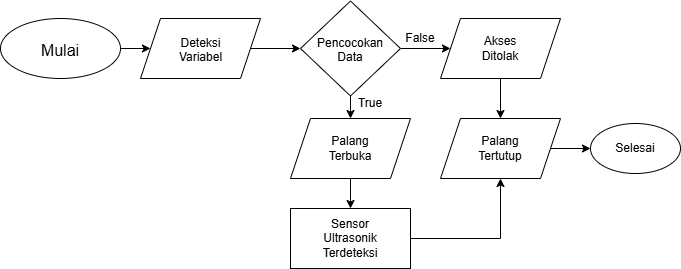

The diagram above was exported from draw.io. Its source (the exported page's mxGraphModel, read from the mxfile embedded in the PNG):
<mxGraphModel dx="872" dy="473" grid="1" gridSize="10" guides="1" tooltips="1" connect="1" arrows="1" fold="1" page="1" pageScale="1" pageWidth="827" pageHeight="1169" math="0" shadow="0">
  <root>
    <mxCell id="0" />
    <mxCell id="1" parent="0" />
    <mxCell id="5QAvcT5Qv82p_hAiMOTe-47" edge="1" parent="1" source="5QAvcT5Qv82p_hAiMOTe-1" style="edgeStyle=orthogonalEdgeStyle;rounded=0;orthogonalLoop=1;jettySize=auto;html=1;exitX=1;exitY=0.5;exitDx=0;exitDy=0;entryX=0;entryY=0.5;entryDx=0;entryDy=0;" target="5QAvcT5Qv82p_hAiMOTe-12">
      <mxGeometry relative="1" as="geometry" />
    </mxCell>
    <mxCell id="5QAvcT5Qv82p_hAiMOTe-1" parent="1" style="ellipse;whiteSpace=wrap;html=1;direction=east;" value="" vertex="1">
      <mxGeometry height="60" width="120" x="90" y="140" as="geometry" />
    </mxCell>
    <UserObject label="Mulai" placeholders="1" name="Variable" id="5QAvcT5Qv82p_hAiMOTe-4">
      <mxCell parent="1" style="text;html=1;strokeColor=none;fillColor=none;align=center;verticalAlign=middle;whiteSpace=wrap;overflow=hidden;fontSize=16;" vertex="1">
        <mxGeometry height="20" width="80" x="110" y="160" as="geometry" />
      </mxCell>
    </UserObject>
    <mxCell id="5QAvcT5Qv82p_hAiMOTe-24" edge="1" parent="1" source="5QAvcT5Qv82p_hAiMOTe-12" style="edgeStyle=orthogonalEdgeStyle;rounded=0;orthogonalLoop=1;jettySize=auto;html=1;exitX=1;exitY=0.5;exitDx=0;exitDy=0;entryX=0;entryY=0.5;entryDx=0;entryDy=0;" target="5QAvcT5Qv82p_hAiMOTe-20">
      <mxGeometry relative="1" as="geometry" />
    </mxCell>
    <mxCell id="5QAvcT5Qv82p_hAiMOTe-12" parent="1" style="shape=parallelogram;perimeter=parallelogramPerimeter;whiteSpace=wrap;html=1;fixedSize=1;" value="" vertex="1">
      <mxGeometry height="60" width="120" x="230" y="140" as="geometry" />
    </mxCell>
    <UserObject label="Deteksi Variabel" placeholders="1" name="Variable" id="5QAvcT5Qv82p_hAiMOTe-15">
      <mxCell parent="1" style="text;html=1;strokeColor=none;fillColor=none;align=center;verticalAlign=middle;whiteSpace=wrap;overflow=hidden;" vertex="1">
        <mxGeometry height="30" width="65" x="257.5" y="155" as="geometry" />
      </mxCell>
    </UserObject>
    <mxCell id="5QAvcT5Qv82p_hAiMOTe-29" edge="1" parent="1" source="5QAvcT5Qv82p_hAiMOTe-20" style="edgeStyle=orthogonalEdgeStyle;rounded=0;orthogonalLoop=1;jettySize=auto;html=1;exitX=0.5;exitY=1;exitDx=0;exitDy=0;entryX=0.5;entryY=0;entryDx=0;entryDy=0;" target="5QAvcT5Qv82p_hAiMOTe-27">
      <mxGeometry relative="1" as="geometry" />
    </mxCell>
    <mxCell id="5QAvcT5Qv82p_hAiMOTe-31" edge="1" parent="1" source="5QAvcT5Qv82p_hAiMOTe-20" style="edgeStyle=orthogonalEdgeStyle;rounded=0;orthogonalLoop=1;jettySize=auto;html=1;exitX=1;exitY=0.5;exitDx=0;exitDy=0;">
      <mxGeometry relative="1" as="geometry">
        <mxPoint x="540" y="170" as="targetPoint" />
      </mxGeometry>
    </mxCell>
    <mxCell id="5QAvcT5Qv82p_hAiMOTe-20" parent="1" style="rhombus;whiteSpace=wrap;html=1;" value="" vertex="1">
      <mxGeometry height="95" width="100" x="390" y="122.5" as="geometry" />
    </mxCell>
    <UserObject label="Pencocokan Data" placeholders="1" name="Variable" id="5QAvcT5Qv82p_hAiMOTe-22">
      <mxCell parent="1" style="text;html=1;strokeColor=none;fillColor=none;align=center;verticalAlign=middle;whiteSpace=wrap;overflow=hidden;" vertex="1">
        <mxGeometry height="30" width="80" x="400" y="155" as="geometry" />
      </mxCell>
    </UserObject>
    <mxCell id="5QAvcT5Qv82p_hAiMOTe-54" edge="1" parent="1" source="5QAvcT5Qv82p_hAiMOTe-27" style="edgeStyle=orthogonalEdgeStyle;rounded=0;orthogonalLoop=1;jettySize=auto;html=1;exitX=0.5;exitY=1;exitDx=0;exitDy=0;entryX=0.5;entryY=0;entryDx=0;entryDy=0;" target="5QAvcT5Qv82p_hAiMOTe-53">
      <mxGeometry relative="1" as="geometry" />
    </mxCell>
    <mxCell id="5QAvcT5Qv82p_hAiMOTe-27" parent="1" style="shape=parallelogram;perimeter=parallelogramPerimeter;whiteSpace=wrap;html=1;fixedSize=1;" value="" vertex="1">
      <mxGeometry height="60" width="120" x="380" y="240" as="geometry" />
    </mxCell>
    <mxCell id="5QAvcT5Qv82p_hAiMOTe-30" parent="1" style="text;html=1;whiteSpace=wrap;strokeColor=none;fillColor=none;align=center;verticalAlign=middle;rounded=0;" value="Palang Terbuka" vertex="1">
      <mxGeometry height="30" width="60" x="410" y="255" as="geometry" />
    </mxCell>
    <mxCell id="5QAvcT5Qv82p_hAiMOTe-38" parent="1" style="text;html=1;whiteSpace=wrap;strokeColor=none;fillColor=none;align=center;verticalAlign=middle;rounded=0;" value="False" vertex="1">
      <mxGeometry height="30" width="60" x="480" y="145" as="geometry" />
    </mxCell>
    <mxCell id="5QAvcT5Qv82p_hAiMOTe-56" edge="1" parent="1" source="5QAvcT5Qv82p_hAiMOTe-39" style="edgeStyle=orthogonalEdgeStyle;rounded=0;orthogonalLoop=1;jettySize=auto;html=1;exitX=0.5;exitY=1;exitDx=0;exitDy=0;entryX=0.5;entryY=0;entryDx=0;entryDy=0;" target="5QAvcT5Qv82p_hAiMOTe-48">
      <mxGeometry relative="1" as="geometry" />
    </mxCell>
    <mxCell id="5QAvcT5Qv82p_hAiMOTe-39" parent="1" style="shape=parallelogram;perimeter=parallelogramPerimeter;whiteSpace=wrap;html=1;fixedSize=1;" value="" vertex="1">
      <mxGeometry height="60" width="120" x="530" y="140" as="geometry" />
    </mxCell>
    <mxCell id="5QAvcT5Qv82p_hAiMOTe-40" parent="1" style="text;html=1;whiteSpace=wrap;strokeColor=none;fillColor=none;align=center;verticalAlign=middle;rounded=0;" value="Akses Ditolak" vertex="1">
      <mxGeometry height="30" width="60" x="560" y="155" as="geometry" />
    </mxCell>
    <mxCell id="5QAvcT5Qv82p_hAiMOTe-42" parent="1" style="ellipse;whiteSpace=wrap;html=1;" value="" vertex="1">
      <mxGeometry height="50" width="90" x="680" y="245" as="geometry" />
    </mxCell>
    <mxCell id="5QAvcT5Qv82p_hAiMOTe-43" parent="1" style="text;html=1;whiteSpace=wrap;strokeColor=none;fillColor=none;align=center;verticalAlign=middle;rounded=0;" value="Selesai" vertex="1">
      <mxGeometry height="30" width="60" x="695" y="255" as="geometry" />
    </mxCell>
    <mxCell id="5QAvcT5Qv82p_hAiMOTe-46" parent="1" style="text;html=1;whiteSpace=wrap;strokeColor=none;fillColor=none;align=center;verticalAlign=middle;rounded=0;" value="True" vertex="1">
      <mxGeometry height="30" width="60" x="430" y="210" as="geometry" />
    </mxCell>
    <mxCell id="5QAvcT5Qv82p_hAiMOTe-58" edge="1" parent="1" source="5QAvcT5Qv82p_hAiMOTe-48" style="edgeStyle=orthogonalEdgeStyle;rounded=0;orthogonalLoop=1;jettySize=auto;html=1;exitX=1;exitY=0.5;exitDx=0;exitDy=0;entryX=0;entryY=0.5;entryDx=0;entryDy=0;" target="5QAvcT5Qv82p_hAiMOTe-42">
      <mxGeometry relative="1" as="geometry" />
    </mxCell>
    <mxCell id="5QAvcT5Qv82p_hAiMOTe-48" parent="1" style="shape=parallelogram;perimeter=parallelogramPerimeter;whiteSpace=wrap;html=1;fixedSize=1;" value="" vertex="1">
      <mxGeometry height="60" width="120" x="530" y="240" as="geometry" />
    </mxCell>
    <mxCell id="5QAvcT5Qv82p_hAiMOTe-50" parent="1" style="text;html=1;whiteSpace=wrap;strokeColor=none;fillColor=none;align=center;verticalAlign=middle;rounded=0;" value="Palang Tertutup" vertex="1">
      <mxGeometry height="30" width="60" x="560" y="255" as="geometry" />
    </mxCell>
    <mxCell id="5QAvcT5Qv82p_hAiMOTe-57" edge="1" parent="1" source="5QAvcT5Qv82p_hAiMOTe-53" style="edgeStyle=orthogonalEdgeStyle;rounded=0;orthogonalLoop=1;jettySize=auto;html=1;exitX=1;exitY=0.5;exitDx=0;exitDy=0;entryX=0.5;entryY=1;entryDx=0;entryDy=0;" target="5QAvcT5Qv82p_hAiMOTe-48">
      <mxGeometry relative="1" as="geometry" />
    </mxCell>
    <mxCell id="5QAvcT5Qv82p_hAiMOTe-53" parent="1" style="rounded=0;whiteSpace=wrap;html=1;" value="" vertex="1">
      <mxGeometry height="60" width="120" x="380" y="330" as="geometry" />
    </mxCell>
    <mxCell id="5QAvcT5Qv82p_hAiMOTe-55" parent="1" style="text;html=1;whiteSpace=wrap;strokeColor=none;fillColor=none;align=center;verticalAlign=middle;rounded=0;" value="Sensor Ultrasonik Terdeteksi" vertex="1">
      <mxGeometry height="25" width="70" x="405" y="347.5" as="geometry" />
    </mxCell>
  </root>
</mxGraphModel>